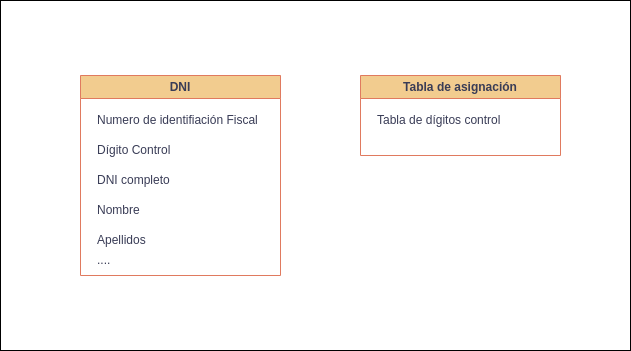

The diagram above was exported from draw.io. Its source (the exported page's mxGraphModel, read from the mxfile embedded in the PNG):
<mxGraphModel dx="954" dy="595" grid="1" gridSize="10" guides="1" tooltips="1" connect="1" arrows="1" fold="1" page="1" pageScale="1" pageWidth="827" pageHeight="1169" math="0" shadow="0">
  <root>
    <mxCell id="0" />
    <mxCell id="1" parent="0" />
    <mxCell id="HORTaE2fkBrZ7c4qzjDX-5" value="" style="rounded=0;whiteSpace=wrap;html=1;" vertex="1" parent="1">
      <mxGeometry x="100" y="45" width="630" height="350" as="geometry" />
    </mxCell>
    <mxCell id="2b6a1jfzeHitRcDQgOpm-3" value="DNI" style="swimlane;whiteSpace=wrap;html=1;strokeColor=#E07A5F;fontColor=#393C56;fillColor=#F2CC8F;" vertex="1" parent="1">
      <mxGeometry x="180" y="120" width="200" height="200" as="geometry" />
    </mxCell>
    <mxCell id="2b6a1jfzeHitRcDQgOpm-4" value="Numero de identifiación Fiscal" style="text;html=1;strokeColor=none;fillColor=none;align=left;verticalAlign=middle;whiteSpace=wrap;rounded=0;fontColor=#393C56;" vertex="1" parent="2b6a1jfzeHitRcDQgOpm-3">
      <mxGeometry x="15" y="30" width="170" height="30" as="geometry" />
    </mxCell>
    <mxCell id="2b6a1jfzeHitRcDQgOpm-5" value="Dígito Control" style="text;html=1;strokeColor=none;fillColor=none;align=left;verticalAlign=middle;whiteSpace=wrap;rounded=0;fontColor=#393C56;" vertex="1" parent="2b6a1jfzeHitRcDQgOpm-3">
      <mxGeometry x="15" y="60" width="170" height="30" as="geometry" />
    </mxCell>
    <mxCell id="2b6a1jfzeHitRcDQgOpm-6" value="DNI completo" style="text;html=1;strokeColor=none;fillColor=none;align=left;verticalAlign=middle;whiteSpace=wrap;rounded=0;fontColor=#393C56;" vertex="1" parent="2b6a1jfzeHitRcDQgOpm-3">
      <mxGeometry x="15" y="90" width="170" height="30" as="geometry" />
    </mxCell>
    <mxCell id="HORTaE2fkBrZ7c4qzjDX-2" value="Nombre" style="text;html=1;strokeColor=none;fillColor=none;align=left;verticalAlign=middle;whiteSpace=wrap;rounded=0;fontColor=#393C56;" vertex="1" parent="2b6a1jfzeHitRcDQgOpm-3">
      <mxGeometry x="15" y="120" width="170" height="30" as="geometry" />
    </mxCell>
    <mxCell id="HORTaE2fkBrZ7c4qzjDX-3" value="Apellidos" style="text;html=1;strokeColor=none;fillColor=none;align=left;verticalAlign=middle;whiteSpace=wrap;rounded=0;fontColor=#393C56;" vertex="1" parent="2b6a1jfzeHitRcDQgOpm-3">
      <mxGeometry x="15" y="150" width="170" height="30" as="geometry" />
    </mxCell>
    <mxCell id="HORTaE2fkBrZ7c4qzjDX-4" value="...." style="text;html=1;strokeColor=none;fillColor=none;align=left;verticalAlign=middle;whiteSpace=wrap;rounded=0;fontColor=#393C56;" vertex="1" parent="2b6a1jfzeHitRcDQgOpm-3">
      <mxGeometry x="15" y="170" width="170" height="30" as="geometry" />
    </mxCell>
    <mxCell id="2b6a1jfzeHitRcDQgOpm-7" value="Tabla de asignación" style="swimlane;whiteSpace=wrap;html=1;strokeColor=#E07A5F;fontColor=#393C56;fillColor=#F2CC8F;" vertex="1" parent="1">
      <mxGeometry x="460" y="120" width="200" height="80" as="geometry" />
    </mxCell>
    <mxCell id="2b6a1jfzeHitRcDQgOpm-8" value="Tabla de dígitos control" style="text;html=1;strokeColor=none;fillColor=none;align=left;verticalAlign=middle;whiteSpace=wrap;rounded=0;fontColor=#393C56;" vertex="1" parent="2b6a1jfzeHitRcDQgOpm-7">
      <mxGeometry x="15" y="30" width="170" height="30" as="geometry" />
    </mxCell>
  </root>
</mxGraphModel>